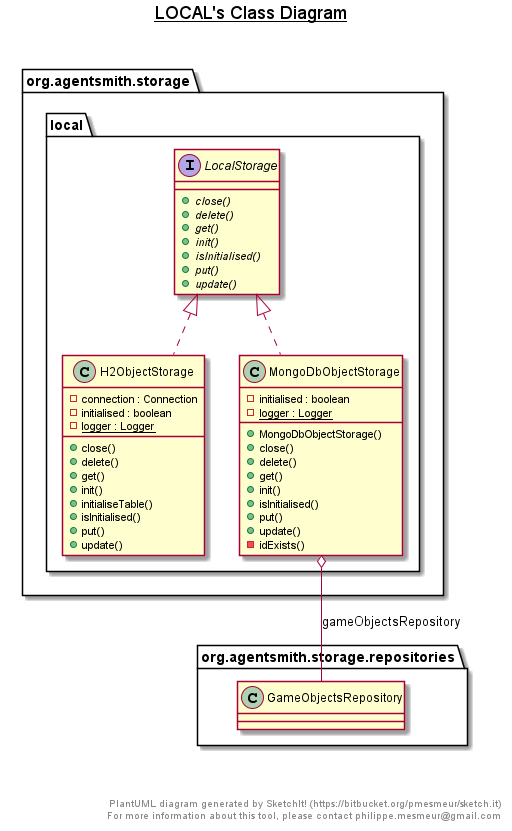

The diagram above was rendered by PlantUML. Its source (embedded in the PNG):
@startuml

title __LOCAL's Class Diagram__\n

    namespace org.agentsmith.storage {
    namespace local {
        class org.agentsmith.storage.local.H2ObjectStorage {
            - connection : Connection
            - initialised : boolean
            {static} - logger : Logger
            + close()
            + delete()
            + get()
            + init()
            + initialiseTable()
            + isInitialised()
            + put()
            + update()
        }
        }
    }

    namespace org.agentsmith.storage {
        interface org.agentsmith.storage.local.LocalStorage {
            {abstract} + close()
            {abstract} + delete()
            {abstract} + get()
            {abstract} + init()
            {abstract} + isInitialised()
            {abstract} + put()
            {abstract} + update()
        }
    }

    namespace org.agentsmith.storage {
        class org.agentsmith.storage.local.MongoDbObjectStorage {
            - initialised : boolean
            {static} - logger : Logger
            + MongoDbObjectStorage()
            + close()
            + delete()
            + get()
            + init()
            + isInitialised()
            + put()
            + update()
            - idExists()
        }
    }

  org.agentsmith.storage.local.H2ObjectStorage .up.|> org.agentsmith.storage.local.LocalStorage
  org.agentsmith.storage.local.MongoDbObjectStorage .up.|> org.agentsmith.storage.local.LocalStorage
  org.agentsmith.storage.local.MongoDbObjectStorage o-- org.agentsmith.storage.repositories.GameObjectsRepository : gameObjectsRepository


right footer


PlantUML diagram generated by SketchIt! (https://bitbucket.org/pmesmeur/sketch.it)
For more information about this tool, please contact philippe.mesmeur@gmail.com
endfooter

@enduml